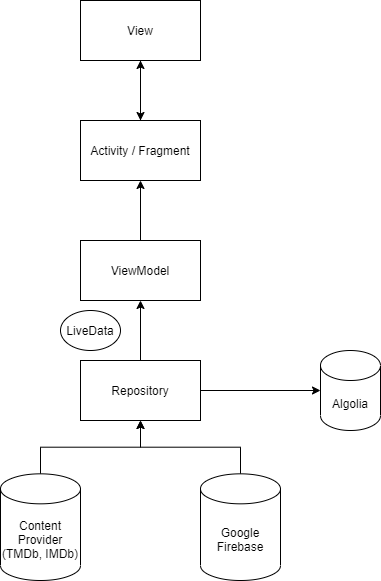

The diagram above was exported from draw.io. Its source (the exported page's mxGraphModel, read from the mxfile embedded in the PNG):
<mxGraphModel dx="731" dy="358" grid="1" gridSize="10" guides="1" tooltips="1" connect="1" arrows="1" fold="1" page="1" pageScale="1" pageWidth="850" pageHeight="1100" math="0" shadow="0">
  <root>
    <mxCell id="0" />
    <mxCell id="1" parent="0" />
    <mxCell id="2" style="edgeStyle=orthogonalEdgeStyle;rounded=0;orthogonalLoop=1;jettySize=auto;html=1;exitX=0.5;exitY=1;exitDx=0;exitDy=0;entryX=0.5;entryY=0;entryDx=0;entryDy=0;" edge="1" source="3" target="5" parent="1">
      <mxGeometry relative="1" as="geometry" />
    </mxCell>
    <mxCell id="3" value="View" style="rounded=0;whiteSpace=wrap;html=1;" vertex="1" parent="1">
      <mxGeometry x="320" y="140" width="120" height="60" as="geometry" />
    </mxCell>
    <mxCell id="4" style="edgeStyle=orthogonalEdgeStyle;rounded=0;orthogonalLoop=1;jettySize=auto;html=1;exitX=0.5;exitY=0;exitDx=0;exitDy=0;entryX=0.5;entryY=1;entryDx=0;entryDy=0;" edge="1" source="5" target="3" parent="1">
      <mxGeometry relative="1" as="geometry" />
    </mxCell>
    <mxCell id="5" value="Activity / Fragment" style="rounded=0;whiteSpace=wrap;html=1;" vertex="1" parent="1">
      <mxGeometry x="320" y="260" width="120" height="60" as="geometry" />
    </mxCell>
    <mxCell id="6" style="edgeStyle=orthogonalEdgeStyle;rounded=0;orthogonalLoop=1;jettySize=auto;html=1;exitX=0.5;exitY=0;exitDx=0;exitDy=0;entryX=0.5;entryY=1;entryDx=0;entryDy=0;" edge="1" source="7" target="5" parent="1">
      <mxGeometry relative="1" as="geometry" />
    </mxCell>
    <mxCell id="7" value="ViewModel" style="rounded=0;whiteSpace=wrap;html=1;" vertex="1" parent="1">
      <mxGeometry x="320" y="380" width="120" height="60" as="geometry" />
    </mxCell>
    <mxCell id="8" style="edgeStyle=orthogonalEdgeStyle;rounded=0;orthogonalLoop=1;jettySize=auto;html=1;exitX=0.5;exitY=0;exitDx=0;exitDy=0;entryX=0.5;entryY=1;entryDx=0;entryDy=0;" edge="1" source="10" target="7" parent="1">
      <mxGeometry relative="1" as="geometry" />
    </mxCell>
    <mxCell id="9" style="edgeStyle=orthogonalEdgeStyle;rounded=0;orthogonalLoop=1;jettySize=auto;html=1;exitX=1;exitY=0.5;exitDx=0;exitDy=0;entryX=0;entryY=0.5;entryDx=0;entryDy=0;entryPerimeter=0;" edge="1" source="10" target="15" parent="1">
      <mxGeometry relative="1" as="geometry" />
    </mxCell>
    <mxCell id="10" value="Repository" style="rounded=0;whiteSpace=wrap;html=1;" vertex="1" parent="1">
      <mxGeometry x="320" y="500" width="120" height="60" as="geometry" />
    </mxCell>
    <mxCell id="11" style="edgeStyle=orthogonalEdgeStyle;rounded=0;orthogonalLoop=1;jettySize=auto;html=1;exitX=0.5;exitY=0;exitDx=0;exitDy=0;exitPerimeter=0;entryX=0.5;entryY=1;entryDx=0;entryDy=0;" edge="1" source="12" target="10" parent="1">
      <mxGeometry relative="1" as="geometry" />
    </mxCell>
    <mxCell id="12" value="Content Provider (TMDb, IMDb)" style="shape=cylinder3;whiteSpace=wrap;html=1;boundedLbl=1;backgroundOutline=1;size=15;" vertex="1" parent="1">
      <mxGeometry x="240" y="613.33" width="80" height="106.67" as="geometry" />
    </mxCell>
    <mxCell id="13" style="edgeStyle=orthogonalEdgeStyle;rounded=0;orthogonalLoop=1;jettySize=auto;html=1;exitX=0.5;exitY=0;exitDx=0;exitDy=0;exitPerimeter=0;entryX=0.5;entryY=1;entryDx=0;entryDy=0;" edge="1" source="14" target="10" parent="1">
      <mxGeometry relative="1" as="geometry" />
    </mxCell>
    <mxCell id="14" value="Google Firebase" style="shape=cylinder3;whiteSpace=wrap;html=1;boundedLbl=1;backgroundOutline=1;size=15;" vertex="1" parent="1">
      <mxGeometry x="440" y="613.33" width="80" height="106.67" as="geometry" />
    </mxCell>
    <mxCell id="15" value="Algolia" style="shape=cylinder3;whiteSpace=wrap;html=1;boundedLbl=1;backgroundOutline=1;size=15;" vertex="1" parent="1">
      <mxGeometry x="560" y="490" width="60" height="80" as="geometry" />
    </mxCell>
    <mxCell id="16" value="LiveData" style="ellipse;whiteSpace=wrap;html=1;" vertex="1" parent="1">
      <mxGeometry x="300" y="450" width="60" height="40" as="geometry" />
    </mxCell>
  </root>
</mxGraphModel>